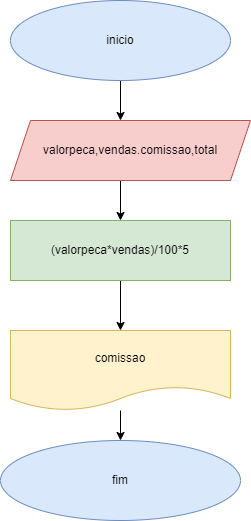

The diagram above was exported from draw.io. Its source (the exported page's mxGraphModel, read from the mxfile embedded in the PNG):
<mxGraphModel dx="1422" dy="794" grid="1" gridSize="10" guides="1" tooltips="1" connect="1" arrows="1" fold="1" page="1" pageScale="1" pageWidth="827" pageHeight="1169" math="0" shadow="0">
  <root>
    <mxCell id="0" />
    <mxCell id="1" parent="0" />
    <mxCell id="QdL1F9E04K0MD40GdsBy-8" value="" style="edgeStyle=orthogonalEdgeStyle;rounded=0;orthogonalLoop=1;jettySize=auto;html=1;" parent="1" source="QdL1F9E04K0MD40GdsBy-1" edge="1">
      <mxGeometry relative="1" as="geometry">
        <mxPoint x="430" y="180" as="targetPoint" />
      </mxGeometry>
    </mxCell>
    <mxCell id="QdL1F9E04K0MD40GdsBy-1" value="inicio" style="ellipse;whiteSpace=wrap;html=1;fillColor=#dae8fc;strokeColor=#6c8ebf;" parent="1" vertex="1">
      <mxGeometry x="320" y="60" width="220" height="80" as="geometry" />
    </mxCell>
    <mxCell id="QdL1F9E04K0MD40GdsBy-9" value="" style="edgeStyle=orthogonalEdgeStyle;rounded=0;orthogonalLoop=1;jettySize=auto;html=1;" parent="1" target="QdL1F9E04K0MD40GdsBy-3" edge="1">
      <mxGeometry relative="1" as="geometry">
        <mxPoint x="430" y="240" as="sourcePoint" />
      </mxGeometry>
    </mxCell>
    <mxCell id="QdL1F9E04K0MD40GdsBy-10" value="" style="edgeStyle=orthogonalEdgeStyle;rounded=0;orthogonalLoop=1;jettySize=auto;html=1;" parent="1" source="QdL1F9E04K0MD40GdsBy-3" target="QdL1F9E04K0MD40GdsBy-5" edge="1">
      <mxGeometry relative="1" as="geometry" />
    </mxCell>
    <mxCell id="QdL1F9E04K0MD40GdsBy-3" value="(valorpeca*vendas)/100*5" style="rounded=0;whiteSpace=wrap;html=1;fillColor=#d5e8d4;strokeColor=#82b366;" parent="1" vertex="1">
      <mxGeometry x="320" y="280" width="220" height="60" as="geometry" />
    </mxCell>
    <mxCell id="QdL1F9E04K0MD40GdsBy-11" value="" style="edgeStyle=orthogonalEdgeStyle;rounded=0;orthogonalLoop=1;jettySize=auto;html=1;" parent="1" source="QdL1F9E04K0MD40GdsBy-5" target="QdL1F9E04K0MD40GdsBy-6" edge="1">
      <mxGeometry relative="1" as="geometry" />
    </mxCell>
    <mxCell id="QdL1F9E04K0MD40GdsBy-5" value="comissao" style="shape=document;whiteSpace=wrap;html=1;boundedLbl=1;fillColor=#fff2cc;strokeColor=#d6b656;" parent="1" vertex="1">
      <mxGeometry x="320" y="390" width="220" height="80" as="geometry" />
    </mxCell>
    <mxCell id="QdL1F9E04K0MD40GdsBy-6" value="fim" style="ellipse;whiteSpace=wrap;html=1;fillColor=#dae8fc;strokeColor=#6c8ebf;" parent="1" vertex="1">
      <mxGeometry x="310" y="500" width="240" height="80" as="geometry" />
    </mxCell>
    <mxCell id="QdL1F9E04K0MD40GdsBy-15" value="valorpeca,vendas.comissao,total" style="shape=parallelogram;perimeter=parallelogramPerimeter;whiteSpace=wrap;html=1;fixedSize=1;fillColor=#f8cecc;strokeColor=#b85450;" parent="1" vertex="1">
      <mxGeometry x="320" y="180" width="240" height="60" as="geometry" />
    </mxCell>
  </root>
</mxGraphModel>